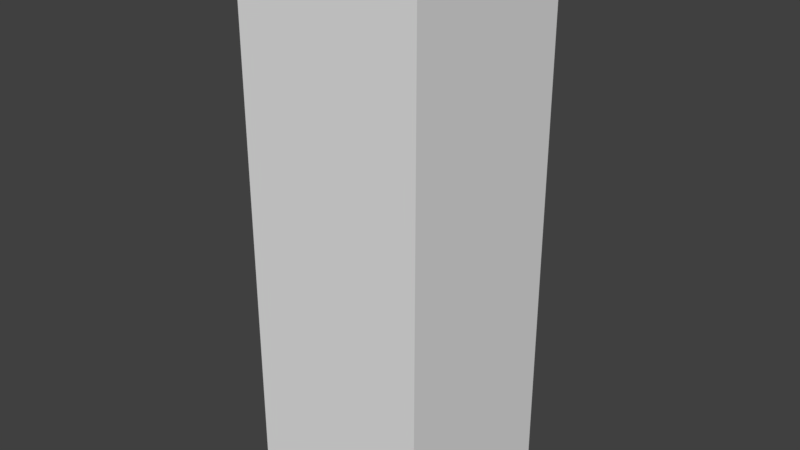 # Source: character.blend  (saved by Blender 2.78.0; exported with 4.5.12 LTS)
import bpy
from mathutils import Matrix  # noqa: F401  (used for matrix-valued properties, if any)

bpy.ops.wm.read_factory_settings(use_empty=True)
scene = bpy.context.scene
scene.name = 'Scene'

# ---- collections
col_collection_1 = bpy.data.collections.new('Collection 1'); scene.collection.children.link(col_collection_1)

# ---- materials (node trees are filled in below, after node groups)
mat_material = bpy.data.materials.new('Material')
mat_material.alpha_threshold = 0.0
mat_material.use_transparent_shadow = False
mat_material.roughness = 0.5
mat_material.line_color = (0.0, 0.0, 0.0, 1.0)

# ---- material node trees

# ---- world
world_world = bpy.data.worlds.new('World'); scene.world = world_world
world_world.color = (0.05088, 0.05088, 0.05088)
world_world.use_sun_shadow = False
world_world.sun_shadow_jitter_overblur = 0.0
world_world.cycles.sampling_method = 'MANUAL'

# ---- meshes
me_cube = bpy.data.meshes.new('Cube')
me_cube.from_pydata([(1.0, 1.0, -1.0), (1.0, -1.0, -1.0), (-1.0, -1.0, -1.0), (-1.0, 1.0, -1.0), (1.0, 1.0, 1.0), (1.0, -1.0, 1.0), (-1.0, -1.0, 1.0), (-1.0, 1.0, 1.0), (1.0, 1.0, 3.0), (1.0, -1.0, 3.0), (-1.0, 1.0, 3.0), (-1.0, -1.0, 3.0), (1.0, 1.0, 5.0), (1.0, -1.0, 5.0), (-1.0, 1.0, 5.0), (-1.0, -1.0, 5.0)], [], [(0, 1, 2, 3), (6, 5, 9, 11), (0, 4, 5, 1), (1, 5, 6, 2), (2, 6, 7, 3), (4, 0, 3, 7), (9, 8, 12, 13), (5, 4, 8, 9), (7, 6, 11, 10), (4, 7, 10, 8), (12, 14, 15, 13), (10, 11, 15, 14), (8, 10, 14, 12), (11, 9, 13, 15)])
me_cube.materials.append(mat_material)
me_cube.use_remesh_preserve_volume = False
me_cube.use_remesh_preserve_attributes = False
me_cube.use_mirror_vertex_groups = False
me_cube.update()
arm_armature = bpy.data.armatures.new('Armature')  # bones are not reproduced

# ---- objects
ob_armature = bpy.data.objects.new('Armature', arm_armature)
ob_cube = bpy.data.objects.new('Cube', me_cube)

# ---- transforms, parenting, visibility, modifiers, constraints
ob_armature.location = (0.0, 0.0, -1.0)
ob_armature.lineart.crease_threshold = 0.0
ob_cube.parent = ob_armature
ob_cube.matrix_parent_inverse = Matrix(((1.0, 0.0, 0.0, 0.0), (0.0, 1.0, 0.0, 0.0), (0.0, 0.0, 1.0, 1.0), (0.0, 0.0, 0.0, 1.0)))
ob_cube.location = (0.0, 0.0, 0.0)
ob_cube.lock_rotations_4d = False
ob_cube.empty_display_type = 'ARROWS'
ob_cube.lineart.crease_threshold = 0.0
_vg = ob_cube.vertex_groups.new(name='LowerBone')
for _i, _w in zip([0, 1, 2, 3, 4, 5, 6, 7, 8, 9, 10, 11], [0.9826, 0.9841, 0.9826, 0.9841, 0.9036, 0.9037, 0.9036, 0.9037, 0.09193, 0.09184, 0.09184, 0.09193]): _vg.add([_i], _w, 'REPLACE')
_vg = ob_cube.vertex_groups.new(name='UpperBone')
for _i, _w in zip([4, 5, 6, 7, 8, 9, 10, 11, 12, 13, 14, 15], [0.09635, 0.09625, 0.09635, 0.09625, 0.9081, 0.9082, 0.9082, 0.9081, 0.9834, 0.9848, 0.9848, 0.9834]): _vg.add([_i], _w, 'REPLACE')
_m = ob_cube.modifiers.new('Armature', 'ARMATURE')
_m.object = ob_armature

# ---- collection membership
col_collection_1.objects.link(ob_armature)
col_collection_1.objects.link(ob_cube)

# ---- scene / render settings (as saved in the file)
scene.frame_start = 1; scene.frame_end = 250; scene.frame_set(1)
scene.render.engine = 'BLENDER_EEVEE_NEXT'
scene.render.resolution_percentage = 50
scene.render.dither_intensity = 0.0
scene.cycles.use_denoising = False
scene.cycles.samples = 128
scene.cycles.sampling_pattern = 'TABULATED_SOBOL'
scene.cycles.light_sampling_threshold = 0.0
scene.cycles.use_adaptive_sampling = False
scene.cycles.use_light_tree = False
scene.cycles.blur_glossy = 0.0
scene.cycles.sample_clamp_indirect = 0.0
scene.view_settings.view_transform = 'Standard'
bpy.context.view_layer.update()

# ---- added for rendering (the .blend has no active camera and no usable light): camera, sun
cam_auto = bpy.data.cameras.new('AutoCamera')
cam_auto.lens = 50.0
cam_auto.sensor_width = 36.0
cam_auto.clip_end = 1000.0
ob_auto_camera = bpy.data.objects.new('AutoCamera', cam_auto)
scene.collection.objects.link(ob_auto_camera)
ob_auto_camera.location = (6.13725, -7.3647, 6.9098)
ob_auto_camera.rotation_euler = (1.09748, -7.21219e-08, 0.694738)
scene.camera = ob_auto_camera
light_auto_sun = bpy.data.lights.new('AutoSun', 'SUN')
light_auto_sun.energy = 3.0
light_auto_sun.angle = 0.0523599
ob_auto_sun = bpy.data.objects.new('AutoSun', light_auto_sun)
scene.collection.objects.link(ob_auto_sun)
ob_auto_sun.rotation_euler = (0.872665, 0.174533, 0.523599)
bpy.context.view_layer.update()
